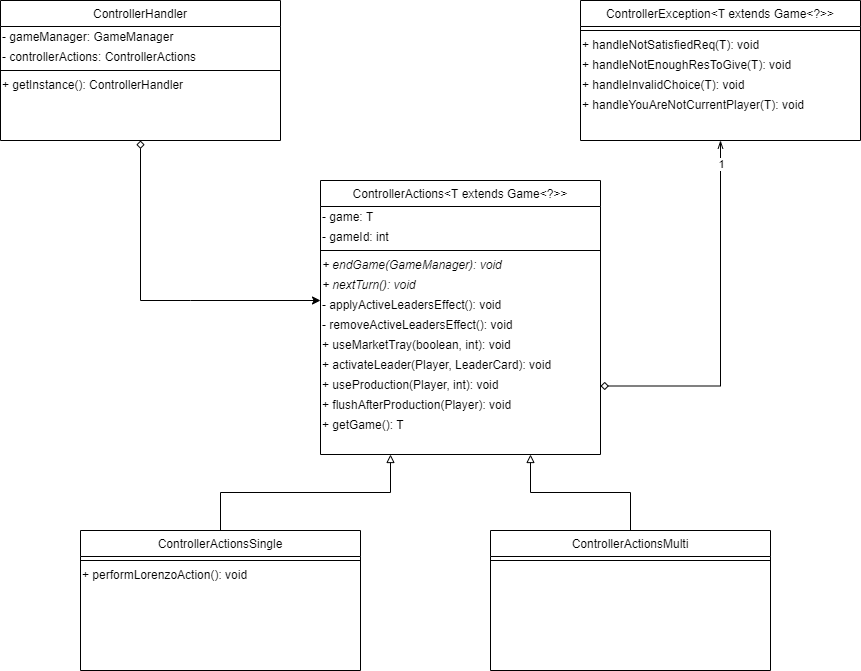

The diagram above was exported from draw.io. Its source (the exported page's mxGraphModel, read from the mxfile embedded in the PNG):
<mxGraphModel dx="3573" dy="2832" grid="1" gridSize="10" guides="1" tooltips="1" connect="1" arrows="1" fold="1" page="1" pageScale="1" pageWidth="827" pageHeight="1169" math="0" shadow="0">
  <root>
    <mxCell id="0" />
    <mxCell id="1" parent="0" />
    <mxCell id="12" style="edgeStyle=orthogonalEdgeStyle;rounded=0;orthogonalLoop=1;jettySize=auto;html=1;exitX=0.5;exitY=1;exitDx=0;exitDy=0;startArrow=diamond;startFill=0;" parent="1" source="2" target="6" edge="1">
      <mxGeometry relative="1" as="geometry">
        <Array as="points">
          <mxPoint x="-1480" y="-970" />
          <mxPoint x="-1190" y="-970" />
        </Array>
      </mxGeometry>
    </mxCell>
    <mxCell id="2" value="ControllerHandler" style="swimlane;fontStyle=0;align=center;verticalAlign=top;childLayout=stackLayout;horizontal=1;startSize=26;horizontalStack=0;resizeParent=1;resizeLast=0;collapsible=1;marginBottom=0;rounded=0;shadow=0;strokeWidth=1;flipH=1;flipV=0;" parent="1" vertex="1">
      <mxGeometry x="-1670" y="-1270" width="280" height="140" as="geometry">
        <mxRectangle x="230" y="140" width="160" height="26" as="alternateBounds" />
      </mxGeometry>
    </mxCell>
    <mxCell id="3" value="- gameManager: GameManager" style="text;html=1;align=left;verticalAlign=middle;resizable=0;points=[];autosize=1;labelPosition=center;verticalLabelPosition=middle;" parent="2" vertex="1">
      <mxGeometry y="26" width="280" height="20" as="geometry" />
    </mxCell>
    <mxCell id="11" value="- controllerActions: ControllerActions" style="text;html=1;align=left;verticalAlign=middle;resizable=0;points=[];autosize=1;labelPosition=center;verticalLabelPosition=middle;" parent="2" vertex="1">
      <mxGeometry y="46" width="280" height="20" as="geometry" />
    </mxCell>
    <mxCell id="4" value="" style="line;html=1;strokeWidth=1;align=left;verticalAlign=middle;spacingTop=-1;spacingLeft=3;spacingRight=3;rotatable=0;labelPosition=right;points=[];portConstraint=eastwest;" parent="2" vertex="1">
      <mxGeometry y="66" width="280" height="8" as="geometry" />
    </mxCell>
    <mxCell id="5" value="+ getInstance(): ControllerHandler" style="text;html=1;align=left;verticalAlign=middle;resizable=0;points=[];autosize=1;labelPosition=center;verticalLabelPosition=middle;" parent="2" vertex="1">
      <mxGeometry y="74" width="280" height="20" as="geometry" />
    </mxCell>
    <mxCell id="18" style="edgeStyle=orthogonalEdgeStyle;rounded=0;orthogonalLoop=1;jettySize=auto;html=1;exitX=0.25;exitY=1;exitDx=0;exitDy=0;entryX=0.5;entryY=0;entryDx=0;entryDy=0;startArrow=block;startFill=0;endArrow=none;endFill=0;" parent="1" source="6" target="14" edge="1">
      <mxGeometry relative="1" as="geometry" />
    </mxCell>
    <mxCell id="23" style="edgeStyle=orthogonalEdgeStyle;rounded=0;orthogonalLoop=1;jettySize=auto;html=1;exitX=0.75;exitY=1;exitDx=0;exitDy=0;startArrow=block;startFill=0;endArrow=none;endFill=0;" parent="1" source="6" target="19" edge="1">
      <mxGeometry relative="1" as="geometry" />
    </mxCell>
    <mxCell id="28" style="edgeStyle=orthogonalEdgeStyle;rounded=0;orthogonalLoop=1;jettySize=auto;html=1;exitX=1;exitY=0.75;exitDx=0;exitDy=0;entryX=0.5;entryY=1;entryDx=0;entryDy=0;startArrow=diamond;startFill=0;endArrow=openThin;endFill=0;" parent="1" source="6" target="24" edge="1">
      <mxGeometry relative="1" as="geometry" />
    </mxCell>
    <mxCell id="29" value="1" style="edgeLabel;html=1;align=center;verticalAlign=middle;resizable=0;points=[];" parent="28" vertex="1" connectable="0">
      <mxGeometry x="0.8693" relative="1" as="geometry">
        <mxPoint as="offset" />
      </mxGeometry>
    </mxCell>
    <mxCell id="6" value="ControllerActions&lt;T extends Game&lt;?&gt;&gt;" style="swimlane;fontStyle=0;align=center;verticalAlign=top;childLayout=stackLayout;horizontal=1;startSize=26;horizontalStack=0;resizeParent=1;resizeLast=0;collapsible=1;marginBottom=0;rounded=0;shadow=0;strokeWidth=1;flipH=1;flipV=0;" parent="1" vertex="1">
      <mxGeometry x="-1350" y="-1090" width="280" height="274" as="geometry">
        <mxRectangle x="230" y="140" width="160" height="26" as="alternateBounds" />
      </mxGeometry>
    </mxCell>
    <mxCell id="32" value="- game: T" style="text;html=1;align=left;verticalAlign=middle;resizable=0;points=[];autosize=1;labelPosition=center;verticalLabelPosition=middle;" parent="6" vertex="1">
      <mxGeometry y="26" width="280" height="20" as="geometry" />
    </mxCell>
    <mxCell id="45" value="- gameId: int" style="text;html=1;align=left;verticalAlign=middle;resizable=0;points=[];autosize=1;labelPosition=center;verticalLabelPosition=middle;" parent="6" vertex="1">
      <mxGeometry y="46" width="280" height="20" as="geometry" />
    </mxCell>
    <mxCell id="8" value="" style="line;html=1;strokeWidth=1;align=left;verticalAlign=middle;spacingTop=-1;spacingLeft=3;spacingRight=3;rotatable=0;labelPosition=right;points=[];portConstraint=eastwest;" parent="6" vertex="1">
      <mxGeometry y="66" width="280" height="8" as="geometry" />
    </mxCell>
    <mxCell id="31" value="&lt;i&gt;+ endGame(GameManager): void&lt;/i&gt;" style="text;html=1;align=left;verticalAlign=middle;resizable=0;points=[];autosize=1;labelPosition=center;verticalLabelPosition=middle;" parent="6" vertex="1">
      <mxGeometry y="74" width="280" height="20" as="geometry" />
    </mxCell>
    <mxCell id="33" value="&lt;i&gt;+ nextTurn(): void&lt;/i&gt;" style="text;html=1;align=left;verticalAlign=middle;resizable=0;points=[];autosize=1;labelPosition=center;verticalLabelPosition=middle;" parent="6" vertex="1">
      <mxGeometry y="94" width="280" height="20" as="geometry" />
    </mxCell>
    <mxCell id="34" value="- applyActiveLeadersEffect(): void" style="text;html=1;align=left;verticalAlign=middle;resizable=0;points=[];autosize=1;labelPosition=center;verticalLabelPosition=middle;" parent="6" vertex="1">
      <mxGeometry y="114" width="280" height="20" as="geometry" />
    </mxCell>
    <mxCell id="35" value="- removeActiveLeadersEffect(): void" style="text;html=1;align=left;verticalAlign=middle;resizable=0;points=[];autosize=1;labelPosition=center;verticalLabelPosition=middle;" parent="6" vertex="1">
      <mxGeometry y="134" width="280" height="20" as="geometry" />
    </mxCell>
    <mxCell id="9" value="+ useMarketTray(boolean, int): void" style="text;html=1;align=left;verticalAlign=middle;resizable=0;points=[];autosize=1;labelPosition=center;verticalLabelPosition=middle;" parent="6" vertex="1">
      <mxGeometry y="154" width="280" height="20" as="geometry" />
    </mxCell>
    <mxCell id="36" value="+ activateLeader(Player, LeaderCard): void" style="text;html=1;align=left;verticalAlign=middle;resizable=0;points=[];autosize=1;labelPosition=center;verticalLabelPosition=middle;" parent="6" vertex="1">
      <mxGeometry y="174" width="280" height="20" as="geometry" />
    </mxCell>
    <mxCell id="37" value="+ useProduction(Player, int): void" style="text;html=1;align=left;verticalAlign=middle;resizable=0;points=[];autosize=1;labelPosition=center;verticalLabelPosition=middle;" parent="6" vertex="1">
      <mxGeometry y="194" width="280" height="20" as="geometry" />
    </mxCell>
    <mxCell id="38" value="+ flushAfterProduction(Player): void" style="text;html=1;align=left;verticalAlign=middle;resizable=0;points=[];autosize=1;labelPosition=center;verticalLabelPosition=middle;" parent="6" vertex="1">
      <mxGeometry y="214" width="280" height="20" as="geometry" />
    </mxCell>
    <mxCell id="39" value="+ getGame(): T" style="text;html=1;align=left;verticalAlign=middle;resizable=0;points=[];autosize=1;labelPosition=center;verticalLabelPosition=middle;" parent="6" vertex="1">
      <mxGeometry y="234" width="280" height="20" as="geometry" />
    </mxCell>
    <mxCell id="14" value="ControllerActionsSingle" style="swimlane;fontStyle=0;align=center;verticalAlign=top;childLayout=stackLayout;horizontal=1;startSize=26;horizontalStack=0;resizeParent=1;resizeLast=0;collapsible=1;marginBottom=0;rounded=0;shadow=0;strokeWidth=1;flipH=1;flipV=0;" parent="1" vertex="1">
      <mxGeometry x="-1590" y="-740" width="280" height="140" as="geometry">
        <mxRectangle x="230" y="140" width="160" height="26" as="alternateBounds" />
      </mxGeometry>
    </mxCell>
    <mxCell id="16" value="" style="line;html=1;strokeWidth=1;align=left;verticalAlign=middle;spacingTop=-1;spacingLeft=3;spacingRight=3;rotatable=0;labelPosition=right;points=[];portConstraint=eastwest;" parent="14" vertex="1">
      <mxGeometry y="26" width="280" height="8" as="geometry" />
    </mxCell>
    <mxCell id="17" value="+ performLorenzoAction(): void" style="text;html=1;align=left;verticalAlign=middle;resizable=0;points=[];autosize=1;labelPosition=center;verticalLabelPosition=middle;" parent="14" vertex="1">
      <mxGeometry y="34" width="280" height="20" as="geometry" />
    </mxCell>
    <mxCell id="19" value="ControllerActionsMulti" style="swimlane;fontStyle=0;align=center;verticalAlign=top;childLayout=stackLayout;horizontal=1;startSize=26;horizontalStack=0;resizeParent=1;resizeLast=0;collapsible=1;marginBottom=0;rounded=0;shadow=0;strokeWidth=1;flipH=1;flipV=0;" parent="1" vertex="1">
      <mxGeometry x="-1180" y="-740" width="280" height="140" as="geometry">
        <mxRectangle x="230" y="140" width="160" height="26" as="alternateBounds" />
      </mxGeometry>
    </mxCell>
    <mxCell id="21" value="" style="line;html=1;strokeWidth=1;align=left;verticalAlign=middle;spacingTop=-1;spacingLeft=3;spacingRight=3;rotatable=0;labelPosition=right;points=[];portConstraint=eastwest;" parent="19" vertex="1">
      <mxGeometry y="26" width="280" height="8" as="geometry" />
    </mxCell>
    <mxCell id="24" value="ControllerException&lt;T extends Game&lt;?&gt;&gt;" style="swimlane;fontStyle=0;align=center;verticalAlign=top;childLayout=stackLayout;horizontal=1;startSize=26;horizontalStack=0;resizeParent=1;resizeLast=0;collapsible=1;marginBottom=0;rounded=0;shadow=0;strokeWidth=1;flipH=1;flipV=0;" parent="1" vertex="1">
      <mxGeometry x="-1090" y="-1270" width="280" height="140" as="geometry">
        <mxRectangle x="230" y="140" width="160" height="26" as="alternateBounds" />
      </mxGeometry>
    </mxCell>
    <mxCell id="26" value="" style="line;html=1;strokeWidth=1;align=left;verticalAlign=middle;spacingTop=-1;spacingLeft=3;spacingRight=3;rotatable=0;labelPosition=right;points=[];portConstraint=eastwest;" parent="24" vertex="1">
      <mxGeometry y="26" width="280" height="8" as="geometry" />
    </mxCell>
    <mxCell id="27" value="+ handleNotSatisfiedReq(T): void" style="text;html=1;align=left;verticalAlign=middle;resizable=0;points=[];autosize=1;labelPosition=center;verticalLabelPosition=middle;" parent="24" vertex="1">
      <mxGeometry y="34" width="280" height="20" as="geometry" />
    </mxCell>
    <mxCell id="41" value="+ handleNotEnoughResToGive(T): void" style="text;html=1;align=left;verticalAlign=middle;resizable=0;points=[];autosize=1;labelPosition=center;verticalLabelPosition=middle;" parent="24" vertex="1">
      <mxGeometry y="54" width="280" height="20" as="geometry" />
    </mxCell>
    <mxCell id="43" value="+ handleInvalidChoice(T): void" style="text;html=1;align=left;verticalAlign=middle;resizable=0;points=[];autosize=1;labelPosition=center;verticalLabelPosition=middle;" parent="24" vertex="1">
      <mxGeometry y="74" width="280" height="20" as="geometry" />
    </mxCell>
    <mxCell id="44" value="+ handleYouAreNotCurrentPlayer(T): void" style="text;html=1;align=left;verticalAlign=middle;resizable=0;points=[];autosize=1;labelPosition=center;verticalLabelPosition=middle;" parent="24" vertex="1">
      <mxGeometry y="94" width="280" height="20" as="geometry" />
    </mxCell>
  </root>
</mxGraphModel>